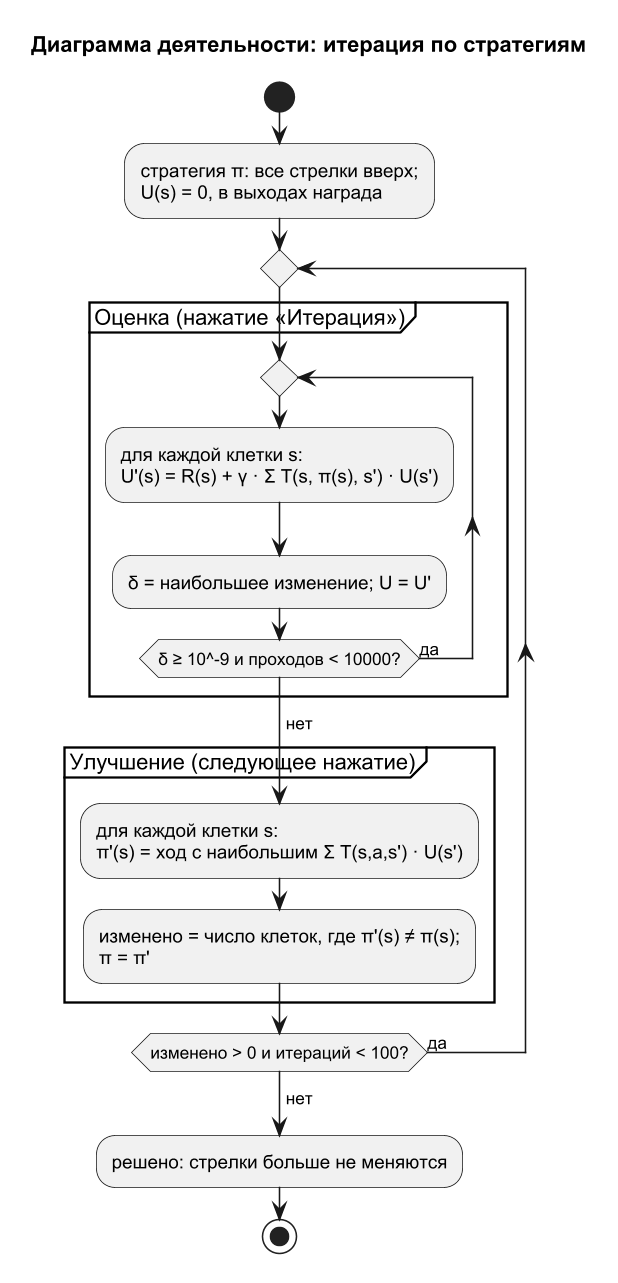

The diagram above was rendered by PlantUML. Its source (embedded in the PNG):
@startuml activity_policy
!pragma layout smetana
skinparam dpi 150
skinparam defaultFontName Arial
skinparam shadowing false
title Диаграмма деятельности: итерация по стратегиям

start
:стратегия π: все стрелки вверх;\nU(s) = 0, в выходах награда;
repeat
  partition "Оценка (нажатие «Итерация»)" {
    repeat
      :для каждой клетки s:\nU'(s) = R(s) + γ · Σ T(s, π(s), s') · U(s');
      :δ = наибольшее изменение; U = U';
    repeat while (δ ≥ 10^-9 и проходов < 10000?) is (да)
    ->нет;
  }
  partition "Улучшение (следующее нажатие)" {
    :для каждой клетки s:\nπ'(s) = ход с наибольшим Σ T(s,a,s') · U(s');
    :изменено = число клеток, где π'(s) ≠ π(s);\nπ = π';
  }
repeat while (изменено > 0 и итераций < 100?) is (да)
->нет;
:решено: стрелки больше не меняются;
stop
@enduml